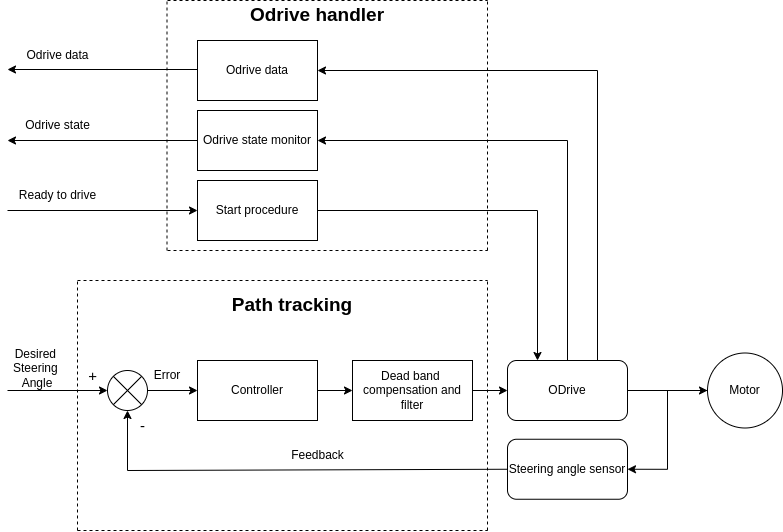

The diagram above was exported from draw.io. Its source (the exported page's mxGraphModel, read from the mxfile embedded in the PNG):
<mxGraphModel dx="745" dy="1978" grid="1" gridSize="10" guides="1" tooltips="1" connect="1" arrows="1" fold="1" page="1" pageScale="1" pageWidth="850" pageHeight="1100" math="0" shadow="0">
  <root>
    <mxCell id="0" />
    <mxCell id="1" parent="0" />
    <mxCell id="8Az0e5hZlp_25FxRYXDL-3" value="" style="endArrow=classic;html=1;rounded=0;entryX=0;entryY=0.5;entryDx=0;entryDy=0;" parent="1" edge="1">
      <mxGeometry width="50" height="50" relative="1" as="geometry">
        <mxPoint x="80" y="320" as="sourcePoint" />
        <mxPoint x="180" y="320" as="targetPoint" />
      </mxGeometry>
    </mxCell>
    <mxCell id="8Az0e5hZlp_25FxRYXDL-4" value="Desired&amp;nbsp;&lt;br&gt;Steering&amp;nbsp;&lt;br&gt;Angle" style="text;html=1;strokeColor=none;fillColor=none;align=center;verticalAlign=middle;whiteSpace=wrap;rounded=0;" parent="1" vertex="1">
      <mxGeometry x="80" y="282.5" width="60" height="30" as="geometry" />
    </mxCell>
    <mxCell id="8Az0e5hZlp_25FxRYXDL-21" value="" style="edgeStyle=orthogonalEdgeStyle;rounded=0;orthogonalLoop=1;jettySize=auto;html=1;" parent="1" source="8Az0e5hZlp_25FxRYXDL-9" target="8Az0e5hZlp_25FxRYXDL-20" edge="1">
      <mxGeometry relative="1" as="geometry" />
    </mxCell>
    <mxCell id="8Az0e5hZlp_25FxRYXDL-9" value="ODrive" style="rounded=1;whiteSpace=wrap;html=1;" parent="1" vertex="1">
      <mxGeometry x="580" y="290" width="120" height="60" as="geometry" />
    </mxCell>
    <mxCell id="8Az0e5hZlp_25FxRYXDL-18" value="" style="edgeStyle=orthogonalEdgeStyle;rounded=0;orthogonalLoop=1;jettySize=auto;html=1;" parent="1" source="8Az0e5hZlp_25FxRYXDL-11" target="8Az0e5hZlp_25FxRYXDL-17" edge="1">
      <mxGeometry relative="1" as="geometry" />
    </mxCell>
    <mxCell id="8Az0e5hZlp_25FxRYXDL-11" value="" style="shape=sumEllipse;perimeter=ellipsePerimeter;whiteSpace=wrap;html=1;backgroundOutline=1;" parent="1" vertex="1">
      <mxGeometry x="180" y="300" width="40" height="40" as="geometry" />
    </mxCell>
    <mxCell id="8Az0e5hZlp_25FxRYXDL-13" value="" style="endArrow=classic;html=1;rounded=0;exitX=0;exitY=0.5;exitDx=0;exitDy=0;" parent="1" source="8Az0e5hZlp_25FxRYXDL-14" edge="1">
      <mxGeometry width="50" height="50" relative="1" as="geometry">
        <mxPoint x="200" y="400" as="sourcePoint" />
        <mxPoint x="200" y="340" as="targetPoint" />
        <Array as="points">
          <mxPoint x="200" y="400" />
        </Array>
      </mxGeometry>
    </mxCell>
    <mxCell id="8Az0e5hZlp_25FxRYXDL-14" value="Steering angle sensor" style="rounded=1;whiteSpace=wrap;html=1;" parent="1" vertex="1">
      <mxGeometry x="580" y="368.75" width="120" height="60" as="geometry" />
    </mxCell>
    <mxCell id="8Az0e5hZlp_25FxRYXDL-15" value="Feedback" style="text;html=1;align=center;verticalAlign=middle;resizable=0;points=[];autosize=1;strokeColor=none;fillColor=none;" parent="1" vertex="1">
      <mxGeometry x="350" y="370" width="80" height="30" as="geometry" />
    </mxCell>
    <mxCell id="D3B6zk8ZhvwUaPIGNQ68-8" value="" style="edgeStyle=orthogonalEdgeStyle;rounded=0;orthogonalLoop=1;jettySize=auto;html=1;fontSize=15;" parent="1" source="8Az0e5hZlp_25FxRYXDL-17" target="D3B6zk8ZhvwUaPIGNQ68-6" edge="1">
      <mxGeometry relative="1" as="geometry" />
    </mxCell>
    <mxCell id="8Az0e5hZlp_25FxRYXDL-17" value="Controller" style="whiteSpace=wrap;html=1;" parent="1" vertex="1">
      <mxGeometry x="270" y="290" width="120" height="60" as="geometry" />
    </mxCell>
    <mxCell id="8Az0e5hZlp_25FxRYXDL-19" value="Error" style="text;html=1;strokeColor=none;fillColor=none;align=center;verticalAlign=middle;whiteSpace=wrap;rounded=0;" parent="1" vertex="1">
      <mxGeometry x="210" y="290" width="60" height="30" as="geometry" />
    </mxCell>
    <mxCell id="8Az0e5hZlp_25FxRYXDL-22" style="edgeStyle=orthogonalEdgeStyle;rounded=0;orthogonalLoop=1;jettySize=auto;html=1;entryX=1;entryY=0.5;entryDx=0;entryDy=0;" parent="1" source="8Az0e5hZlp_25FxRYXDL-20" target="8Az0e5hZlp_25FxRYXDL-14" edge="1">
      <mxGeometry relative="1" as="geometry">
        <Array as="points">
          <mxPoint x="740" y="320" />
          <mxPoint x="740" y="399" />
        </Array>
      </mxGeometry>
    </mxCell>
    <mxCell id="8Az0e5hZlp_25FxRYXDL-20" value="Motor" style="ellipse;whiteSpace=wrap;html=1;aspect=fixed;" parent="1" vertex="1">
      <mxGeometry x="780" y="282.5" width="75" height="75" as="geometry" />
    </mxCell>
    <mxCell id="8Az0e5hZlp_25FxRYXDL-26" style="edgeStyle=orthogonalEdgeStyle;rounded=0;orthogonalLoop=1;jettySize=auto;html=1;entryX=0.25;entryY=0;entryDx=0;entryDy=0;exitX=1;exitY=0.5;exitDx=0;exitDy=0;" parent="1" source="8Az0e5hZlp_25FxRYXDL-24" target="8Az0e5hZlp_25FxRYXDL-9" edge="1">
      <mxGeometry relative="1" as="geometry">
        <mxPoint x="530" y="140" as="sourcePoint" />
        <mxPoint x="610" y="200" as="targetPoint" />
      </mxGeometry>
    </mxCell>
    <mxCell id="8Az0e5hZlp_25FxRYXDL-24" value="Start&amp;nbsp;&lt;span style=&quot;text-align: left; background-color: initial;&quot;&gt;procedure&lt;/span&gt;" style="rounded=0;whiteSpace=wrap;html=1;" parent="1" vertex="1">
      <mxGeometry x="270" y="110" width="120" height="60" as="geometry" />
    </mxCell>
    <mxCell id="8Az0e5hZlp_25FxRYXDL-25" value="" style="endArrow=classic;html=1;rounded=0;" parent="1" edge="1">
      <mxGeometry width="50" height="50" relative="1" as="geometry">
        <mxPoint x="80" y="140" as="sourcePoint" />
        <mxPoint x="270" y="140" as="targetPoint" />
      </mxGeometry>
    </mxCell>
    <mxCell id="8Az0e5hZlp_25FxRYXDL-27" value="Ready to drive" style="text;html=1;align=center;verticalAlign=middle;resizable=0;points=[];autosize=1;strokeColor=none;fillColor=none;" parent="1" vertex="1">
      <mxGeometry x="80" y="110" width="100" height="30" as="geometry" />
    </mxCell>
    <mxCell id="D3B6zk8ZhvwUaPIGNQ68-2" value="-" style="text;html=1;align=center;verticalAlign=middle;resizable=0;points=[];autosize=1;strokeColor=none;fillColor=none;fontSize=15;" parent="1" vertex="1">
      <mxGeometry x="200" y="340" width="30" height="30" as="geometry" />
    </mxCell>
    <mxCell id="D3B6zk8ZhvwUaPIGNQ68-5" value="+" style="text;html=1;align=center;verticalAlign=middle;resizable=0;points=[];autosize=1;strokeColor=none;fillColor=none;fontSize=15;" parent="1" vertex="1">
      <mxGeometry x="150" y="290" width="30" height="30" as="geometry" />
    </mxCell>
    <mxCell id="D3B6zk8ZhvwUaPIGNQ68-9" value="" style="edgeStyle=orthogonalEdgeStyle;rounded=0;orthogonalLoop=1;jettySize=auto;html=1;fontSize=15;" parent="1" source="D3B6zk8ZhvwUaPIGNQ68-6" target="8Az0e5hZlp_25FxRYXDL-9" edge="1">
      <mxGeometry relative="1" as="geometry" />
    </mxCell>
    <mxCell id="D3B6zk8ZhvwUaPIGNQ68-6" value="Dead band&amp;nbsp;&lt;br&gt;compensation and filter" style="whiteSpace=wrap;html=1;" parent="1" vertex="1">
      <mxGeometry x="425" y="290" width="120" height="60" as="geometry" />
    </mxCell>
    <mxCell id="D3B6zk8ZhvwUaPIGNQ68-10" value="" style="endArrow=none;dashed=1;html=1;rounded=0;fontSize=15;" parent="1" edge="1">
      <mxGeometry width="50" height="50" relative="1" as="geometry">
        <mxPoint x="239.5" y="180" as="sourcePoint" />
        <mxPoint x="239.5" y="-70" as="targetPoint" />
      </mxGeometry>
    </mxCell>
    <mxCell id="D3B6zk8ZhvwUaPIGNQ68-11" value="" style="endArrow=none;dashed=1;html=1;rounded=0;fontSize=15;" parent="1" edge="1">
      <mxGeometry width="50" height="50" relative="1" as="geometry">
        <mxPoint x="240" y="180" as="sourcePoint" />
        <mxPoint x="560" y="180" as="targetPoint" />
      </mxGeometry>
    </mxCell>
    <mxCell id="D3B6zk8ZhvwUaPIGNQ68-12" value="" style="endArrow=none;dashed=1;html=1;rounded=0;fontSize=15;" parent="1" edge="1">
      <mxGeometry width="50" height="50" relative="1" as="geometry">
        <mxPoint x="560" y="180" as="sourcePoint" />
        <mxPoint x="560" y="-70" as="targetPoint" />
      </mxGeometry>
    </mxCell>
    <mxCell id="D3B6zk8ZhvwUaPIGNQ68-13" value="" style="endArrow=none;dashed=1;html=1;rounded=0;fontSize=15;" parent="1" edge="1">
      <mxGeometry width="50" height="50" relative="1" as="geometry">
        <mxPoint x="240" y="-70" as="sourcePoint" />
        <mxPoint x="560" y="-70" as="targetPoint" />
      </mxGeometry>
    </mxCell>
    <mxCell id="D3B6zk8ZhvwUaPIGNQ68-18" value="Odrive state monitor" style="rounded=0;whiteSpace=wrap;html=1;" parent="1" vertex="1">
      <mxGeometry x="270" y="40" width="120" height="60" as="geometry" />
    </mxCell>
    <mxCell id="D3B6zk8ZhvwUaPIGNQ68-19" value="" style="endArrow=classic;html=1;rounded=0;fontSize=12;entryX=1;entryY=0.5;entryDx=0;entryDy=0;exitX=0.5;exitY=0;exitDx=0;exitDy=0;" parent="1" source="8Az0e5hZlp_25FxRYXDL-9" target="D3B6zk8ZhvwUaPIGNQ68-18" edge="1">
      <mxGeometry width="50" height="50" relative="1" as="geometry">
        <mxPoint x="620" y="200" as="sourcePoint" />
        <mxPoint x="620" y="60" as="targetPoint" />
        <Array as="points">
          <mxPoint x="640" y="70" />
        </Array>
      </mxGeometry>
    </mxCell>
    <mxCell id="D3B6zk8ZhvwUaPIGNQ68-20" value="" style="endArrow=classic;html=1;rounded=0;fontSize=12;" parent="1" edge="1">
      <mxGeometry width="50" height="50" relative="1" as="geometry">
        <mxPoint x="270" y="70" as="sourcePoint" />
        <mxPoint x="80" y="70" as="targetPoint" />
      </mxGeometry>
    </mxCell>
    <mxCell id="D3B6zk8ZhvwUaPIGNQ68-22" value="Odrive state" style="text;html=1;align=center;verticalAlign=middle;resizable=0;points=[];autosize=1;strokeColor=none;fillColor=none;fontSize=12;" parent="1" vertex="1">
      <mxGeometry x="85" y="40" width="90" height="30" as="geometry" />
    </mxCell>
    <mxCell id="D3B6zk8ZhvwUaPIGNQ68-23" value="" style="endArrow=none;dashed=1;html=1;rounded=0;fontSize=15;" parent="1" edge="1">
      <mxGeometry width="50" height="50" relative="1" as="geometry">
        <mxPoint x="150" y="460" as="sourcePoint" />
        <mxPoint x="150" y="210" as="targetPoint" />
      </mxGeometry>
    </mxCell>
    <mxCell id="D3B6zk8ZhvwUaPIGNQ68-24" value="" style="endArrow=none;dashed=1;html=1;rounded=0;fontSize=15;" parent="1" edge="1">
      <mxGeometry width="50" height="50" relative="1" as="geometry">
        <mxPoint x="150" y="460" as="sourcePoint" />
        <mxPoint x="560" y="460" as="targetPoint" />
      </mxGeometry>
    </mxCell>
    <mxCell id="D3B6zk8ZhvwUaPIGNQ68-25" value="" style="endArrow=none;dashed=1;html=1;rounded=0;fontSize=15;" parent="1" edge="1">
      <mxGeometry width="50" height="50" relative="1" as="geometry">
        <mxPoint x="560" y="460" as="sourcePoint" />
        <mxPoint x="560" y="210" as="targetPoint" />
      </mxGeometry>
    </mxCell>
    <mxCell id="D3B6zk8ZhvwUaPIGNQ68-26" value="" style="endArrow=none;dashed=1;html=1;rounded=0;fontSize=15;" parent="1" edge="1">
      <mxGeometry width="50" height="50" relative="1" as="geometry">
        <mxPoint x="150" y="210" as="sourcePoint" />
        <mxPoint x="560" y="210" as="targetPoint" />
      </mxGeometry>
    </mxCell>
    <mxCell id="D3B6zk8ZhvwUaPIGNQ68-28" value="&lt;b&gt;&lt;font style=&quot;font-size: 19px;&quot;&gt;Path tracking&lt;/font&gt;&lt;/b&gt;" style="text;html=1;strokeColor=none;fillColor=none;align=center;verticalAlign=middle;whiteSpace=wrap;rounded=0;strokeWidth=1;fontSize=12;" parent="1" vertex="1">
      <mxGeometry x="290" y="220" width="150" height="30" as="geometry" />
    </mxCell>
    <mxCell id="D3B6zk8ZhvwUaPIGNQ68-29" value="&lt;b&gt;Odrive handler&lt;/b&gt;" style="text;html=1;strokeColor=none;fillColor=none;align=center;verticalAlign=middle;whiteSpace=wrap;rounded=0;strokeWidth=1;fontSize=19;" parent="1" vertex="1">
      <mxGeometry x="315" y="-70" width="150" height="30" as="geometry" />
    </mxCell>
    <mxCell id="D3B6zk8ZhvwUaPIGNQ68-31" value="Odrive data" style="rounded=0;whiteSpace=wrap;html=1;" parent="1" vertex="1">
      <mxGeometry x="270" y="-30" width="120" height="60" as="geometry" />
    </mxCell>
    <mxCell id="D3B6zk8ZhvwUaPIGNQ68-32" value="" style="endArrow=classic;html=1;rounded=0;fontSize=12;entryX=1;entryY=0.5;entryDx=0;entryDy=0;exitX=0.75;exitY=0;exitDx=0;exitDy=0;" parent="1" source="8Az0e5hZlp_25FxRYXDL-9" target="D3B6zk8ZhvwUaPIGNQ68-31" edge="1">
      <mxGeometry width="50" height="50" relative="1" as="geometry">
        <mxPoint x="670" y="220" as="sourcePoint" />
        <mxPoint x="420" as="targetPoint" />
        <Array as="points">
          <mxPoint x="670" />
        </Array>
      </mxGeometry>
    </mxCell>
    <mxCell id="D3B6zk8ZhvwUaPIGNQ68-33" value="" style="endArrow=classic;html=1;rounded=0;fontSize=12;" parent="1" edge="1">
      <mxGeometry width="50" height="50" relative="1" as="geometry">
        <mxPoint x="270" y="-1" as="sourcePoint" />
        <mxPoint x="80" y="-1" as="targetPoint" />
      </mxGeometry>
    </mxCell>
    <mxCell id="D3B6zk8ZhvwUaPIGNQ68-34" value="Odrive data" style="text;html=1;align=center;verticalAlign=middle;resizable=0;points=[];autosize=1;strokeColor=none;fillColor=none;fontSize=12;" parent="1" vertex="1">
      <mxGeometry x="85" y="-30" width="90" height="30" as="geometry" />
    </mxCell>
  </root>
</mxGraphModel>